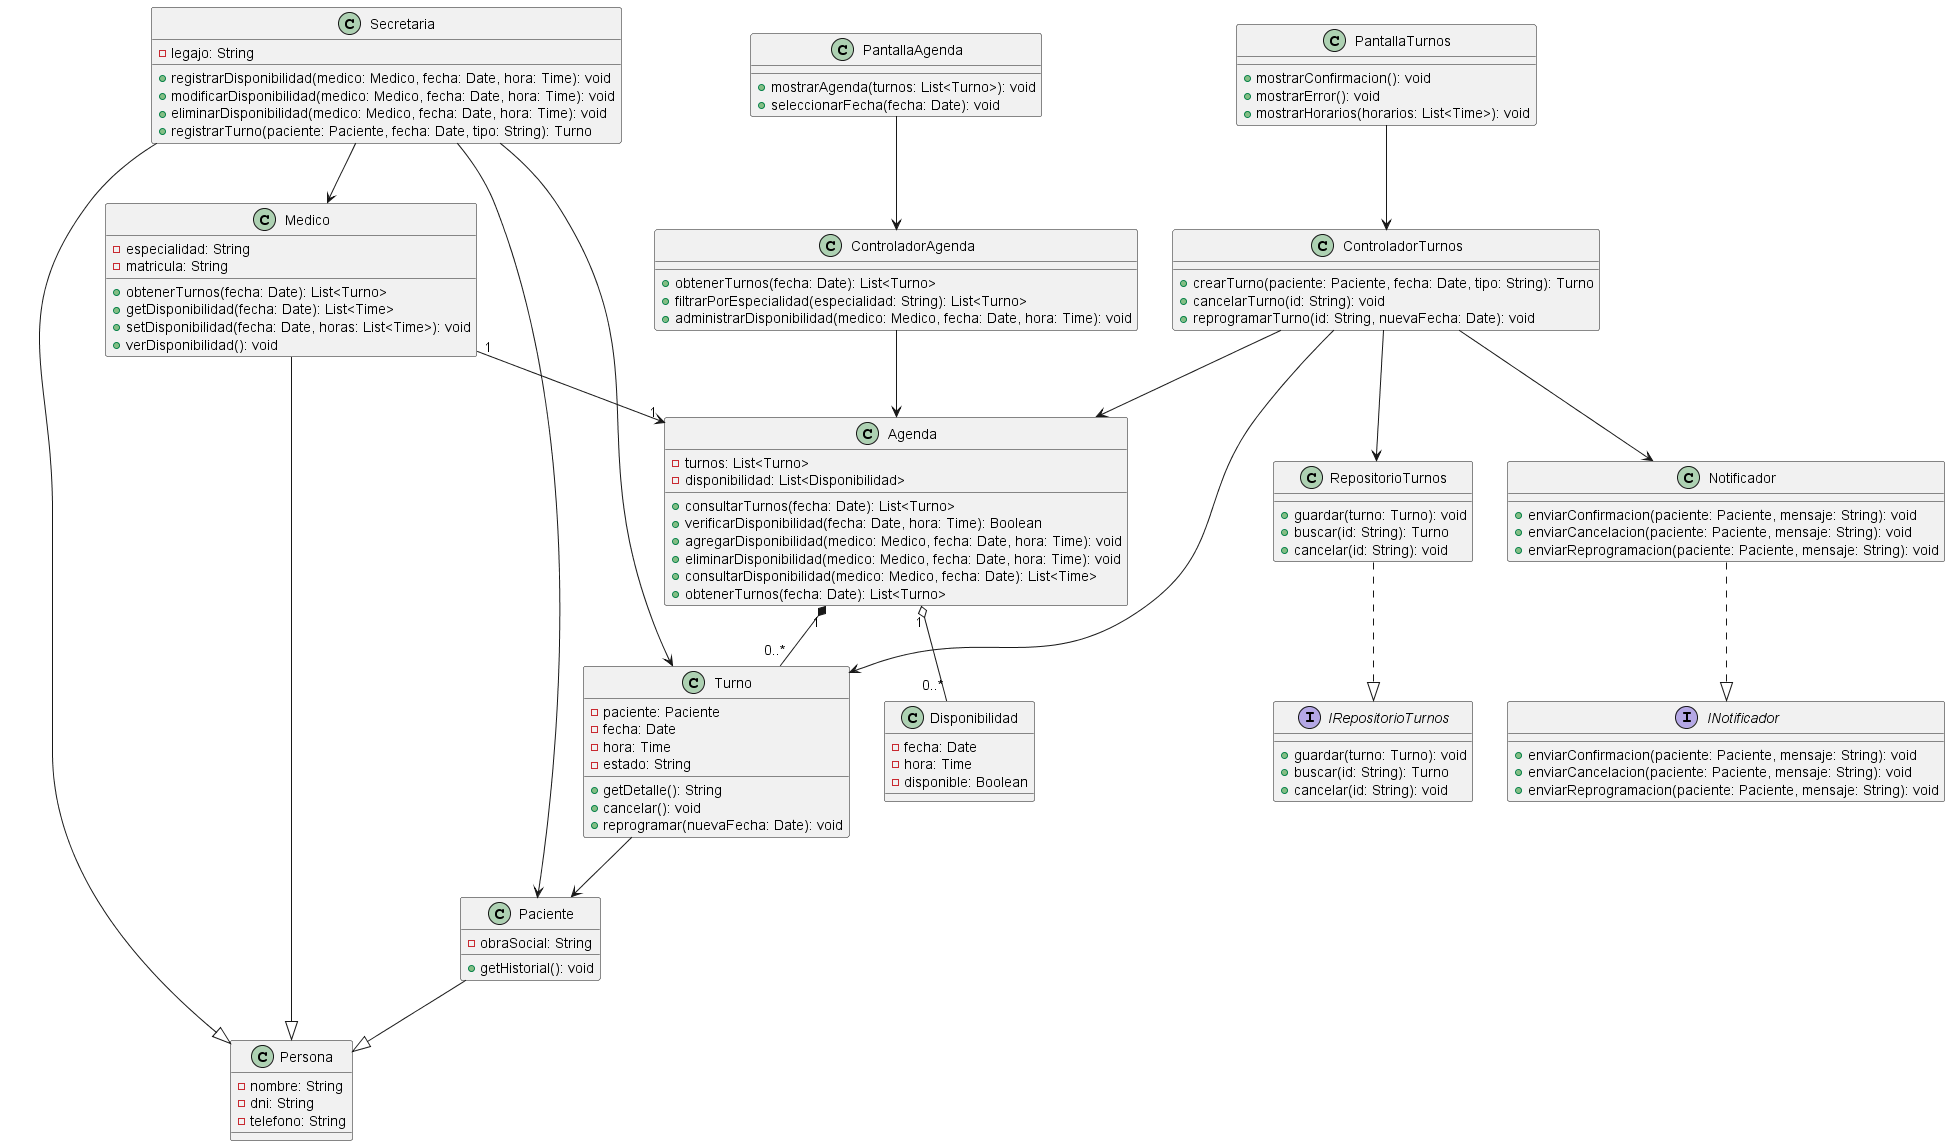

The diagram above was rendered by PlantUML. Its source (embedded in the PNG):
@startuml
' ============================================
' 1. CLASES BASE (HERENCIA)
' ============================================
class Persona {
  - nombre: String
  - dni: String
  - telefono: String
}

class Paciente {
  - obraSocial: String
  + getHistorial(): void
}

class Medico {
  - especialidad: String
  - matricula: String
  + obtenerTurnos(fecha: Date): List<Turno>
  + getDisponibilidad(fecha: Date): List<Time>
  + setDisponibilidad(fecha: Date, horas: List<Time>): void
  + verDisponibilidad(): void
}

class Secretaria {
  - legajo: String
  + registrarDisponibilidad(medico: Medico, fecha: Date, hora: Time): void
  + modificarDisponibilidad(medico: Medico, fecha: Date, hora: Time): void
  + eliminarDisponibilidad(medico: Medico, fecha: Date, hora: Time): void
  + registrarTurno(paciente: Paciente, fecha: Date, tipo: String): Turno
}

' ============================================
' 2. INTERFACES (ABSTRACCIÓN)
' ============================================
interface INotificador {
  + enviarConfirmacion(paciente: Paciente, mensaje: String): void
  + enviarCancelacion(paciente: Paciente, mensaje: String): void
  + enviarReprogramacion(paciente: Paciente, mensaje: String): void
}

interface IRepositorioTurnos {
  + guardar(turno: Turno): void
  + buscar(id: String): Turno
  + cancelar(id: String): void
}

' ============================================
' 3. CLASES DE DOMINIO
' ============================================
class Agenda {
  - turnos: List<Turno>
  - disponibilidad: List<Disponibilidad>
  + consultarTurnos(fecha: Date): List<Turno>
  + verificarDisponibilidad(fecha: Date, hora: Time): Boolean
  + agregarDisponibilidad(medico: Medico, fecha: Date, hora: Time): void
  + eliminarDisponibilidad(medico: Medico, fecha: Date, hora: Time): void
  + consultarDisponibilidad(medico: Medico, fecha: Date): List<Time>
  + obtenerTurnos(fecha: Date): List<Turno>
}

class Turno {
  - paciente: Paciente
  - fecha: Date
  - hora: Time
  - estado: String
  + getDetalle(): String
  + cancelar(): void
  + reprogramar(nuevaFecha: Date): void
}

class Disponibilidad {
  - fecha: Date
  - hora: Time
  - disponible: Boolean
}

class Notificador {
  + enviarConfirmacion(paciente: Paciente, mensaje: String): void
  + enviarCancelacion(paciente: Paciente, mensaje: String): void
  + enviarReprogramacion(paciente: Paciente, mensaje: String): void
}

class RepositorioTurnos {
  + guardar(turno: Turno): void
  + buscar(id: String): Turno
  + cancelar(id: String): void
}

' ============================================
' 4. CONTROLADORES Y PANTALLAS
' ============================================
class PantallaTurnos {
  + mostrarConfirmacion(): void
  + mostrarError(): void
  + mostrarHorarios(horarios: List<Time>): void
}

class PantallaAgenda {
  + mostrarAgenda(turnos: List<Turno>): void
  + seleccionarFecha(fecha: Date): void
}

class ControladorTurnos {
  + crearTurno(paciente: Paciente, fecha: Date, tipo: String): Turno
  + cancelarTurno(id: String): void
  + reprogramarTurno(id: String, nuevaFecha: Date): void
}

class ControladorAgenda {
  + obtenerTurnos(fecha: Date): List<Turno>
  + filtrarPorEspecialidad(especialidad: String): List<Turno>
  + administrarDisponibilidad(medico: Medico, fecha: Date, hora: Time): void
}

' ============================================
' 5. RELACIONES DE HERENCIA
' ============================================
Paciente --|> Persona
Medico --|> Persona
Secretaria --|> Persona

' ============================================
' 6. RELACIONES DE ASOCIACIÓN, COMPOSICIÓN Y AGREGACIÓN
' ============================================
Medico "1" --> "1" Agenda
Agenda "1" *-- "0..*" Turno
Agenda "1" o-- "0..*" Disponibilidad
Secretaria --> Medico
Secretaria --> Paciente
Secretaria --> Turno
Turno --> Paciente

' ============================================
' 7. RELACIONES DE DEPENDENCIA E INTERFACES
' ============================================
Notificador ..|> INotificador
RepositorioTurnos ..|> IRepositorioTurnos
ControladorTurnos --> Notificador
ControladorTurnos --> RepositorioTurnos
PantallaTurnos --> ControladorTurnos
PantallaAgenda --> ControladorAgenda
ControladorTurnos --> Turno
ControladorTurnos --> Agenda
ControladorAgenda --> Agenda
@enduml